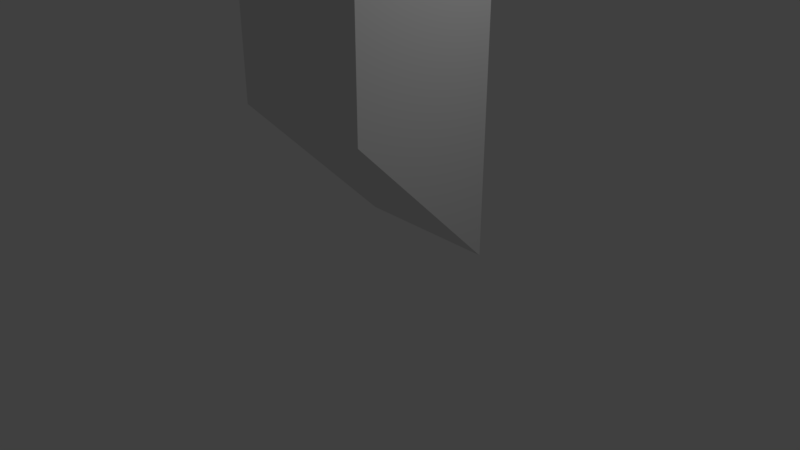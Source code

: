# Source: periscope.blend  (saved by Blender 2.79.0; exported with 4.5.12 LTS)
import bpy
from mathutils import Matrix  # noqa: F401  (used for matrix-valued properties, if any)

bpy.ops.wm.read_factory_settings(use_empty=True)
scene = bpy.context.scene
scene.name = 'Scene'

# ---- collections
col_collection_1 = bpy.data.collections.new('Collection 1'); scene.collection.children.link(col_collection_1)
col_collection_10 = bpy.data.collections.new('Collection 10'); scene.collection.children.link(col_collection_10)

# ---- world
world_world = bpy.data.worlds.new('World'); scene.world = world_world
world_world.color = (0.05088, 0.05088, 0.05088)
world_world.use_sun_shadow = False
world_world.sun_shadow_jitter_overblur = 0.0
world_world.cycles.sampling_method = 'MANUAL'

# ---- cameras
cam_camera = bpy.data.cameras.new('Camera')
cam_camera.clip_end = 100.0
cam_camera.lens = 35.0
cam_camera.sensor_width = 32.0
cam_camera.sensor_height = 18.0
cam_camera.ortho_scale = 7.314
cam_camera.dof.focus_distance = 0.0
cam_camera.dof.aperture_fstop = 128.0

# ---- lights
light_lamp = bpy.data.lights.new('Lamp', 'POINT')
light_lamp.transmission_factor = 0.0
light_lamp.cutoff_distance = 30.0
light_lamp.energy = 100.0
light_lamp.shadow_buffer_clip_start = 1.001
light_lamp.shadow_soft_size = 0.1
light_lamp.shadow_maximum_resolution = 0.006
light_lamp.use_absolute_resolution = True

# ---- meshes
me_cube_003 = bpy.data.meshes.new('Cube.003')
me_cube_003.from_pydata([(-1.0, -1.0, 1.0), (-1.0, 1.0, -1.0), (-1.0, 1.0, 1.0), (1.0, -1.0, 1.0), (1.0, 1.0, -1.0), (1.0, 1.0, 1.0), (-1.0, -1.0, 3.0), (-1.0, -1.0, 5.0), (-1.0, 1.0, 3.0), (1.0, -1.0, 3.0), (1.0, -1.0, 5.0), (1.0, 1.0, 3.0)], [], [(1, 4, 3, 0), (1, 2, 5, 4), (2, 1, 0), (4, 5, 3), (8, 7, 10, 11), (6, 7, 8), (9, 11, 10), (9, 10, 7, 6), (0, 6, 8, 2), (2, 8, 11, 5), (5, 11, 9, 3), (3, 9, 6, 0)])
me_cube_003.use_remesh_preserve_volume = False
me_cube_003.use_remesh_preserve_attributes = False
me_cube_003.use_mirror_vertex_groups = False
me_cube_003.update()

# ---- objects
ob_lamp = bpy.data.objects.new('Lamp', light_lamp)
ob_camera = bpy.data.objects.new('Camera', cam_camera)
ob_cube_001 = bpy.data.objects.new('Cube.001', me_cube_003)

# ---- transforms, parenting, visibility, modifiers, constraints
ob_lamp.location = (4.076, 1.005, 5.904)
ob_lamp.rotation_euler = (0.6503, 0.05522, 1.866)
ob_lamp.lock_rotations_4d = False
ob_lamp.empty_display_type = 'ARROWS'
ob_lamp.color = (0.0, 0.0, 0.0, 0.0)
ob_lamp.lineart.crease_threshold = 0.0
ob_camera.location = (7.481, -6.508, 5.344)
ob_camera.rotation_euler = (1.109, 0.0, 0.8149)
ob_camera.lock_rotations_4d = False
ob_camera.empty_display_type = 'ARROWS'
ob_camera.color = (0.0, 0.0, 0.0, 0.0)
ob_camera.display_type = 'WIRE'
ob_camera.lineart.crease_threshold = 0.0
ob_cube_001.location = (0.0, 0.0, 1.0)
ob_cube_001.lineart.crease_threshold = 0.0

# ---- collection membership
col_collection_1.objects.link(ob_lamp)
col_collection_1.objects.link(ob_camera)
col_collection_10.objects.link(ob_cube_001)

# ---- scene / render settings (as saved in the file)
scene.camera = ob_camera
scene.frame_start = 1; scene.frame_end = 250; scene.frame_set(1)
scene.render.engine = 'BLENDER_EEVEE_NEXT'
scene.render.resolution_percentage = 50
scene.render.dither_intensity = 0.0
scene.cycles.use_denoising = False
scene.cycles.samples = 128
scene.cycles.sampling_pattern = 'TABULATED_SOBOL'
scene.cycles.use_adaptive_sampling = False
scene.cycles.use_light_tree = False
scene.cycles.blur_glossy = 0.0
scene.cycles.sample_clamp_indirect = 0.0
scene.view_settings.view_transform = 'Standard'
bpy.context.view_layer.update()
